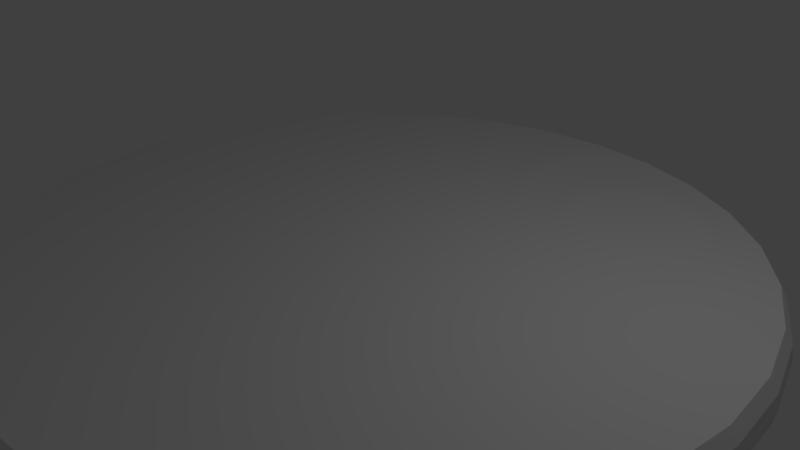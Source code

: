 # Source: Table002.blend  (saved by Blender 2.79.0; exported with 4.5.12 LTS)
import bpy
from mathutils import Matrix  # noqa: F401  (used for matrix-valued properties, if any)

bpy.ops.wm.read_factory_settings(use_empty=True)
scene = bpy.context.scene
scene.name = 'Scene'

# ---- collections
col_collection_1 = bpy.data.collections.new('Collection 1'); scene.collection.children.link(col_collection_1)

# ---- world
world_world = bpy.data.worlds.new('World'); scene.world = world_world
world_world.color = (0.05088, 0.05088, 0.05088)
world_world.use_sun_shadow = False
world_world.sun_shadow_jitter_overblur = 0.0
world_world.cycles.sampling_method = 'MANUAL'

# ---- cameras
cam_camera = bpy.data.cameras.new('Camera')
cam_camera.clip_end = 100.0
cam_camera.lens = 35.0
cam_camera.sensor_width = 32.0
cam_camera.sensor_height = 18.0
cam_camera.ortho_scale = 7.314
cam_camera.dof.focus_distance = 0.0
cam_camera.dof.aperture_fstop = 128.0

# ---- lights
light_lamp = bpy.data.lights.new('Lamp', 'POINT')
light_lamp.transmission_factor = 0.0
light_lamp.cutoff_distance = 30.0
light_lamp.energy = 100.0
light_lamp.shadow_buffer_clip_start = 1.001
light_lamp.shadow_soft_size = 0.1
light_lamp.shadow_maximum_resolution = 0.006
light_lamp.use_absolute_resolution = True

# ---- meshes
me_circle = bpy.data.meshes.new('Circle')
me_circle.from_pydata([(4.706e-07, 4.955, 0.1816), (-0.9668, 4.86, 0.1816), (-1.896, 4.578, 0.1816), (-2.753, 4.12, 0.1816), (-3.504, 3.504, 0.1816), (-4.12, 2.753, 0.1816), (-4.578, 1.896, 0.1816), (-4.86, 0.9668, 0.1816), (-4.955, -7.494e-07, 0.1816), (-4.86, -0.9668, 0.1816), (-4.578, -1.896, 0.1816), (-4.12, -2.753, 0.1816), (-3.504, -3.504, 0.1816), (-2.753, -4.12, 0.1816), (-1.896, -4.578, 0.1816), (-0.9668, -4.86, 0.1816), (2.085e-06, -4.955, 0.1816), (0.9668, -4.86, 0.1816), (1.896, -4.578, 0.1816), (2.753, -4.12, 0.1816), (3.504, -3.504, 0.1816), (4.12, -2.753, 0.1816), (4.578, -1.896, 0.1816), (4.86, -0.9668, 0.1816), (4.955, 3.661e-06, 0.1816), (4.86, 0.9668, 0.1816), (4.578, 1.896, 0.1816), (4.12, 2.753, 0.1816), (3.504, 3.504, 0.1816), (2.753, 4.12, 0.1816), (1.896, 4.578, 0.1816), (0.9667, 4.86, 0.1816), (1.358e-06, 0.8425, -0.5745), (-0.1644, 0.8263, -0.5745), (-0.3224, 0.7784, -0.5745), (-0.4681, 0.7005, -0.5745), (-0.5957, 0.5957, -0.5745), (-0.7005, 0.4681, -0.5745), (-0.7784, 0.3224, -0.5745), (-0.8263, 0.1644, -0.5745), (-0.8425, -7.386e-07, -0.5745), (-0.8263, -0.1644, -0.5745), (-0.7784, -0.3224, -0.5745), (-0.7005, -0.4681, -0.5745), (-0.5957, -0.5957, -0.5745), (-0.4681, -0.7005, -0.5745), (-0.3224, -0.7784, -0.5745), (-0.1644, -0.8263, -0.5745), (9.581e-07, -0.8425, -0.5745), (0.1644, -0.8263, -0.5745), (0.3224, -0.7784, -0.5745), (0.4681, -0.7005, -0.5745), (0.5957, -0.5957, -0.5745), (0.7005, -0.4681, -0.5745), (0.7784, -0.3224, -0.5745), (0.8263, -0.1644, -0.5745), (0.8425, -2.252e-07, -0.5745), (0.8263, 0.1644, -0.5745), (0.7784, 0.3224, -0.5745), (0.7005, 0.4681, -0.5745), (0.5957, 0.5957, -0.5745), (0.4681, 0.7005, -0.5745), (0.3224, 0.7784, -0.5745), (0.1644, 0.8263, -0.5745), (-4.963, -0.9872, 0.003556), (-4.994, -0.9933, -0.1822), (-4.963, -0.9872, -0.368), (-4.675, -1.936, -0.368), (-4.704, -1.948, -0.1822), (-4.675, -1.936, 0.003556), (4.963, -0.9872, 0.003556), (4.994, -0.9933, -0.1822), (4.963, -0.9872, -0.368), (5.06, 3.73e-06, -0.368), (5.091, 3.751e-06, -0.1822), (5.06, 3.73e-06, 0.003556), (-4.207, -2.811, -0.368), (-4.233, -2.829, -0.1822), (-4.207, -2.811, 0.003556), (4.963, 0.9872, -0.368), (4.994, 0.9933, -0.1822), (4.963, 0.9872, 0.003556), (-3.578, -3.578, -0.368), (-3.6, -3.6, -0.1822), (-3.578, -3.578, 0.003556), (4.675, 1.936, -0.368), (4.704, 1.948, -0.1822), (4.675, 1.936, 0.003556), (-2.811, -4.207, -0.368), (-2.829, -4.233, -0.1822), (-2.811, -4.207, 0.003556), (4.207, 2.811, -0.368), (4.233, 2.829, -0.1822), (4.207, 2.811, 0.003556), (-1.936, -4.675, -0.368), (-1.948, -4.704, -0.1822), (-1.936, -4.675, 0.003556), (4.782e-07, 5.06, 0.003556), (4.803e-07, 5.091, -0.1822), (4.782e-07, 5.06, -0.368), (-0.9872, 4.963, -0.368), (-0.9933, 4.994, -0.1822), (-0.9872, 4.963, 0.003556), (3.578, 3.578, -0.368), (3.6, 3.6, -0.1822), (3.578, 3.578, 0.003556), (-0.9872, -4.963, -0.368), (-0.9933, -4.994, -0.1822), (-0.9872, -4.963, 0.003556), (-1.936, 4.675, -0.368), (-1.948, 4.704, -0.1822), (-1.936, 4.675, 0.003556), (2.811, 4.207, -0.368), (2.829, 4.233, -0.1822), (2.811, 4.207, 0.003556), (2.127e-06, -5.06, -0.368), (2.139e-06, -5.091, -0.1822), (2.127e-06, -5.06, 0.003556), (-2.811, 4.207, -0.368), (-2.829, 4.233, -0.1822), (-2.811, 4.207, 0.003556), (1.936, 4.675, -0.368), (1.948, 4.704, -0.1822), (1.936, 4.675, 0.003556), (0.9872, -4.963, -0.368), (0.9933, -4.994, -0.1822), (0.9872, -4.963, 0.003556), (-3.578, 3.578, -0.368), (-3.6, 3.6, -0.1822), (-3.578, 3.578, 0.003556), (0.9872, 4.963, -0.368), (0.9933, 4.994, -0.1822), (0.9872, 4.963, 0.003556), (1.936, -4.675, -0.368), (1.948, -4.704, -0.1822), (1.936, -4.675, 0.003556), (-4.207, 2.811, -0.368), (-4.233, 2.829, -0.1822), (-4.207, 2.811, 0.003556), (2.811, -4.207, -0.368), (2.829, -4.233, -0.1822), (2.811, -4.207, 0.003556), (-4.675, 1.936, -0.368), (-4.704, 1.948, -0.1822), (-4.675, 1.936, 0.003556), (3.578, -3.578, -0.368), (3.6, -3.6, -0.1822), (3.578, -3.578, 0.003556), (-4.963, 0.9872, -0.368), (-4.994, 0.9933, -0.1822), (-4.963, 0.9872, 0.003556), (4.207, -2.811, -0.368), (4.233, -2.829, -0.1822), (4.207, -2.811, 0.003556), (-5.06, -7.742e-07, -0.368), (-5.091, -7.813e-07, -0.1822), (-5.06, -7.742e-07, 0.003556), (4.675, -1.936, -0.368), (4.704, -1.948, -0.1822), (4.675, -1.936, 0.003556), (-0.9668, 4.86, -0.546), (4.706e-07, 4.955, -0.546), (-1.896, 4.578, -0.546), (-2.753, 4.12, -0.546), (-3.504, 3.504, -0.546), (-4.12, 2.753, -0.546), (-4.578, 1.896, -0.546), (-4.86, 0.9668, -0.546), (-4.955, -7.494e-07, -0.546), (-4.86, -0.9668, -0.546), (-4.578, -1.896, -0.546), (-4.12, -2.753, -0.546), (-3.504, -3.504, -0.546), (-2.753, -4.12, -0.546), (-1.896, -4.578, -0.546), (-0.9668, -4.86, -0.546), (2.085e-06, -4.955, -0.546), (0.9668, -4.86, -0.546), (1.896, -4.578, -0.546), (2.753, -4.12, -0.546), (3.504, -3.504, -0.546), (4.12, -2.753, -0.546), (4.578, -1.896, -0.546), (4.86, -0.9668, -0.546), (4.955, 3.661e-06, -0.546), (4.86, 0.9668, -0.546), (4.578, 1.896, -0.546), (4.12, 2.753, -0.546), (3.504, 3.504, -0.546), (2.753, 4.12, -0.546), (1.896, 4.578, -0.546), (0.9667, 4.86, -0.546), (-0.1644, 0.8263, -6.957), (1.579e-06, 0.8425, -6.957), (-0.3224, 0.7784, -6.957), (-0.4681, 0.7005, -6.957), (-0.5957, 0.5957, -6.957), (-0.7005, 0.4681, -6.957), (-0.7784, 0.3224, -6.957), (-0.8263, 0.1644, -6.957), (-0.8425, -7.386e-07, -6.957), (-0.8263, -0.1644, -6.957), (-0.7784, -0.3224, -6.957), (-0.7005, -0.4681, -6.957), (-0.5957, -0.5957, -6.957), (-0.4681, -0.7005, -6.957), (-0.3224, -0.7784, -6.957), (-0.1644, -0.8263, -6.957), (1.179e-06, -0.8425, -6.957), (0.1644, -0.8263, -6.957), (0.3224, -0.7784, -6.957), (0.4681, -0.7005, -6.957), (0.5957, -0.5957, -6.957), (0.7005, -0.4681, -6.957), (0.7784, -0.3224, -6.957), (0.8263, -0.1644, -6.957), (0.8425, -2.252e-07, -6.957), (0.8263, 0.1644, -6.957), (0.7784, 0.3224, -6.957), (0.7005, 0.4681, -6.957), (0.5957, 0.5957, -6.957), (0.4681, 0.7005, -6.957), (0.3224, 0.7784, -6.957), (0.1644, 0.8263, -6.957), (-0.2132, 1.072, -7.075), (1.843e-06, 1.093, -7.075), (-0.4182, 1.01, -7.075), (-0.6071, 0.9086, -7.075), (-0.7727, 0.7727, -7.075), (-0.9086, 0.6071, -7.075), (-1.01, 0.4182, -7.075), (-1.072, 0.2132, -7.075), (-1.093, -7.345e-07, -7.075), (-1.072, -0.2132, -7.075), (-1.01, -0.4182, -7.075), (-0.9086, -0.6071, -7.075), (-0.7727, -0.7727, -7.075), (-0.6071, -0.9086, -7.075), (-0.4182, -1.01, -7.075), (-0.2132, -1.072, -7.075), (1.324e-06, -1.093, -7.075), (0.2132, -1.072, -7.075), (0.4182, -1.01, -7.075), (0.6071, -0.9086, -7.075), (0.7727, -0.7727, -7.075), (0.9086, -0.6071, -7.075), (1.01, -0.4182, -7.075), (1.072, -0.2132, -7.075), (1.093, -6.857e-08, -7.075), (1.072, 0.2132, -7.075), (1.01, 0.4182, -7.075), (0.9086, 0.6071, -7.075), (0.7727, 0.7727, -7.075), (0.6071, 0.9086, -7.075), (0.4182, 1.01, -7.075), (0.2132, 1.072, -7.075), (-0.4111, 2.067, -7.4), (2.912e-06, 2.107, -7.4), (-0.8064, 1.947, -7.4), (-1.171, 1.752, -7.4), (-1.49, 1.49, -7.4), (-1.752, 1.171, -7.4), (-1.947, 0.8064, -7.4), (-2.067, 0.4111, -7.4), (-2.107, -7.524e-07, -7.4), (-2.067, -0.4111, -7.4), (-1.947, -0.8064, -7.4), (-1.752, -1.171, -7.4), (-1.49, -1.49, -7.4), (-1.171, -1.752, -7.4), (-0.8064, -1.947, -7.4), (-0.4111, -2.067, -7.4), (1.911e-06, -2.107, -7.4), (0.4111, -2.067, -7.4), (0.8064, -1.947, -7.4), (1.171, -1.752, -7.4), (1.49, -1.49, -7.4), (1.752, -1.171, -7.4), (1.947, -0.8064, -7.4), (2.067, -0.4111, -7.4), (2.107, 5.318e-07, -7.4), (2.067, 0.4111, -7.4), (1.947, 0.8064, -7.4), (1.752, 1.171, -7.4), (1.49, 1.49, -7.4), (1.171, 1.752, -7.4), (0.8064, 1.947, -7.4), (0.4111, 2.067, -7.4)], [], [(67, 66, 169, 170), (73, 72, 183, 184), (76, 67, 170, 171), (79, 73, 184, 185), (82, 76, 171, 172), (85, 79, 185, 186), (88, 82, 172, 173), (91, 85, 186, 187), (94, 88, 173, 174), (100, 99, 161, 160), (103, 91, 187, 188), (106, 94, 174, 175), (109, 100, 160, 162), (112, 103, 188, 189), (115, 106, 175, 176), (118, 109, 162, 163), (121, 112, 189, 190), (124, 115, 176, 177), (127, 118, 163, 164), (130, 121, 190, 191), (133, 124, 177, 178), (136, 127, 164, 165), (99, 130, 191, 161), (139, 133, 178, 179), (142, 136, 165, 166), (145, 139, 179, 180), (148, 142, 166, 167), (151, 145, 180, 181), (154, 148, 167, 168), (157, 151, 181, 182), (66, 154, 168, 169), (72, 157, 182, 183), (62, 61, 221, 222), (1, 2, 3, 4, 5, 6, 7, 8, 9, 10, 11, 12, 13, 14, 15, 16, 17, 18, 19, 20, 21, 22, 23, 24, 25, 26, 27, 28, 29, 30, 31, 0), (23, 22, 159, 70), (70, 159, 158, 71), (71, 158, 157, 72), (9, 8, 156, 64), (64, 156, 155, 65), (65, 155, 154, 66), (22, 21, 153, 159), (159, 153, 152, 158), (158, 152, 151, 157), (8, 7, 150, 156), (156, 150, 149, 155), (155, 149, 148, 154), (21, 20, 147, 153), (153, 147, 146, 152), (152, 146, 145, 151), (7, 6, 144, 150), (150, 144, 143, 149), (149, 143, 142, 148), (20, 19, 141, 147), (147, 141, 140, 146), (146, 140, 139, 145), (6, 5, 138, 144), (144, 138, 137, 143), (143, 137, 136, 142), (19, 18, 135, 141), (141, 135, 134, 140), (140, 134, 133, 139), (0, 31, 132, 97), (97, 132, 131, 98), (98, 131, 130, 99), (5, 4, 129, 138), (138, 129, 128, 137), (137, 128, 127, 136), (18, 17, 126, 135), (135, 126, 125, 134), (134, 125, 124, 133), (31, 30, 123, 132), (132, 123, 122, 131), (131, 122, 121, 130), (4, 3, 120, 129), (129, 120, 119, 128), (128, 119, 118, 127), (17, 16, 117, 126), (126, 117, 116, 125), (125, 116, 115, 124), (30, 29, 114, 123), (123, 114, 113, 122), (122, 113, 112, 121), (3, 2, 111, 120), (120, 111, 110, 119), (119, 110, 109, 118), (16, 15, 108, 117), (117, 108, 107, 116), (116, 107, 106, 115), (29, 28, 105, 114), (114, 105, 104, 113), (113, 104, 103, 112), (2, 1, 102, 111), (111, 102, 101, 110), (110, 101, 100, 109), (15, 14, 96, 108), (108, 96, 95, 107), (107, 95, 94, 106), (28, 27, 93, 105), (105, 93, 92, 104), (104, 92, 91, 103), (1, 0, 97, 102), (102, 97, 98, 101), (101, 98, 99, 100), (14, 13, 90, 96), (96, 90, 89, 95), (95, 89, 88, 94), (27, 26, 87, 93), (93, 87, 86, 92), (92, 86, 85, 91), (13, 12, 84, 90), (90, 84, 83, 89), (89, 83, 82, 88), (26, 25, 81, 87), (87, 81, 80, 86), (86, 80, 79, 85), (12, 11, 78, 84), (84, 78, 77, 83), (83, 77, 76, 82), (25, 24, 75, 81), (81, 75, 74, 80), (80, 74, 73, 79), (11, 10, 69, 78), (78, 69, 68, 77), (77, 68, 67, 76), (24, 23, 70, 75), (75, 70, 71, 74), (74, 71, 72, 73), (10, 9, 64, 69), (69, 64, 65, 68), (68, 65, 66, 67), (32, 33, 160, 161), (33, 34, 162, 160), (34, 35, 163, 162), (35, 36, 164, 163), (36, 37, 165, 164), (37, 38, 166, 165), (38, 39, 167, 166), (39, 40, 168, 167), (40, 41, 169, 168), (41, 42, 170, 169), (42, 43, 171, 170), (43, 44, 172, 171), (44, 45, 173, 172), (45, 46, 174, 173), (46, 47, 175, 174), (47, 48, 176, 175), (48, 49, 177, 176), (49, 50, 178, 177), (50, 51, 179, 178), (51, 52, 180, 179), (52, 53, 181, 180), (53, 54, 182, 181), (54, 55, 183, 182), (55, 56, 184, 183), (56, 57, 185, 184), (57, 58, 186, 185), (58, 59, 187, 186), (59, 60, 188, 187), (60, 61, 189, 188), (61, 62, 190, 189), (62, 63, 191, 190), (63, 32, 161, 191), (212, 211, 243, 244), (49, 48, 208, 209), (36, 35, 195, 196), (63, 62, 222, 223), (50, 49, 209, 210), (37, 36, 196, 197), (32, 63, 223, 193), (51, 50, 210, 211), (38, 37, 197, 198), (52, 51, 211, 212), (39, 38, 198, 199), (53, 52, 212, 213), (40, 39, 199, 200), (54, 53, 213, 214), (41, 40, 200, 201), (55, 54, 214, 215), (42, 41, 201, 202), (56, 55, 215, 216), (43, 42, 202, 203), (57, 56, 216, 217), (44, 43, 203, 204), (58, 57, 217, 218), (45, 44, 204, 205), (59, 58, 218, 219), (46, 45, 205, 206), (33, 32, 193, 192), (60, 59, 219, 220), (47, 46, 206, 207), (34, 33, 192, 194), (61, 60, 220, 221), (48, 47, 207, 208), (35, 34, 194, 195), (247, 246, 278, 279), (199, 198, 230, 231), (213, 212, 244, 245), (200, 199, 231, 232), (214, 213, 245, 246), (201, 200, 232, 233), (215, 214, 246, 247), (202, 201, 233, 234), (216, 215, 247, 248), (203, 202, 234, 235), (217, 216, 248, 249), (204, 203, 235, 236), (218, 217, 249, 250), (205, 204, 236, 237), (219, 218, 250, 251), (206, 205, 237, 238), (192, 193, 225, 224), (220, 219, 251, 252), (207, 206, 238, 239), (194, 192, 224, 226), (221, 220, 252, 253), (208, 207, 239, 240), (195, 194, 226, 227), (222, 221, 253, 254), (209, 208, 240, 241), (196, 195, 227, 228), (223, 222, 254, 255), (210, 209, 241, 242), (197, 196, 228, 229), (193, 223, 255, 225), (211, 210, 242, 243), (198, 197, 229, 230), (256, 257, 287, 286, 285, 284, 283, 282, 281, 280, 279, 278, 277, 276, 275, 274, 273, 272, 271, 270, 269, 268, 267, 266, 265, 264, 263, 262, 261, 260, 259, 258), (234, 233, 265, 266), (248, 247, 279, 280), (235, 234, 266, 267), (249, 248, 280, 281), (236, 235, 267, 268), (250, 249, 281, 282), (237, 236, 268, 269), (251, 250, 282, 283), (238, 237, 269, 270), (224, 225, 257, 256), (252, 251, 283, 284), (239, 238, 270, 271), (226, 224, 256, 258), (253, 252, 284, 285), (240, 239, 271, 272), (227, 226, 258, 259), (254, 253, 285, 286), (241, 240, 272, 273), (228, 227, 259, 260), (255, 254, 286, 287), (242, 241, 273, 274), (229, 228, 260, 261), (225, 255, 287, 257), (243, 242, 274, 275), (230, 229, 261, 262), (244, 243, 275, 276), (231, 230, 262, 263), (245, 244, 276, 277), (232, 231, 263, 264), (246, 245, 277, 278), (233, 232, 264, 265)])
me_circle.use_remesh_preserve_volume = False
me_circle.use_remesh_preserve_attributes = False
me_circle.use_mirror_vertex_groups = False
me_circle.update()

# ---- objects
ob_circle = bpy.data.objects.new('Circle', me_circle)
ob_lamp = bpy.data.objects.new('Lamp', light_lamp)
ob_camera = bpy.data.objects.new('Camera', cam_camera)

# ---- transforms, parenting, visibility, modifiers, constraints
ob_circle.location = (0.0, 0.0, 0.0)
ob_circle.lineart.crease_threshold = 0.0
ob_lamp.location = (4.076, 1.005, 5.904)
ob_lamp.rotation_euler = (0.6503, 0.05522, 1.866)
ob_lamp.lock_rotations_4d = False
ob_lamp.empty_display_type = 'ARROWS'
ob_lamp.color = (0.0, 0.0, 0.0, 0.0)
ob_lamp.lineart.crease_threshold = 0.0
ob_camera.location = (7.481, -6.508, 5.344)
ob_camera.rotation_euler = (1.109, 0.0, 0.8149)
ob_camera.lock_rotations_4d = False
ob_camera.empty_display_type = 'ARROWS'
ob_camera.color = (0.0, 0.0, 0.0, 0.0)
ob_camera.display_type = 'WIRE'
ob_camera.lineart.crease_threshold = 0.0

# ---- collection membership
col_collection_1.objects.link(ob_circle)
col_collection_1.objects.link(ob_lamp)
col_collection_1.objects.link(ob_camera)

# ---- scene / render settings (as saved in the file)
scene.camera = ob_camera
scene.frame_start = 1; scene.frame_end = 250; scene.frame_set(1)
scene.render.engine = 'BLENDER_EEVEE_NEXT'
scene.render.resolution_percentage = 50
scene.render.dither_intensity = 0.0
scene.cycles.use_denoising = False
scene.cycles.samples = 128
scene.cycles.sampling_pattern = 'TABULATED_SOBOL'
scene.cycles.use_adaptive_sampling = False
scene.cycles.use_light_tree = False
scene.cycles.blur_glossy = 0.0
scene.cycles.sample_clamp_indirect = 0.0
scene.view_settings.view_transform = 'Standard'
bpy.context.view_layer.update()
